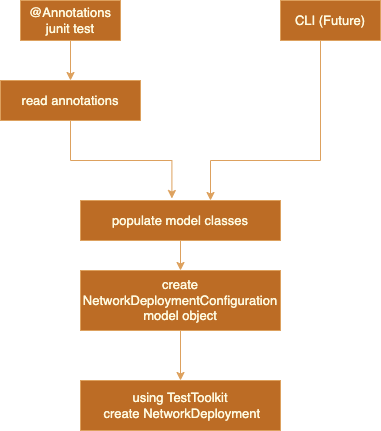

The diagram above was exported from draw.io. Its source (the exported page's mxGraphModel, read from the mxfile embedded in the PNG):
<mxGraphModel dx="437" dy="505" grid="1" gridSize="10" guides="1" tooltips="1" connect="1" arrows="1" fold="1" page="0" pageScale="1" pageWidth="850" pageHeight="1100" math="0" shadow="0">
  <root>
    <mxCell id="0" />
    <mxCell id="1" parent="0" />
    <mxCell id="KJxn3-BPH307-HLPHdcn-4" style="edgeStyle=orthogonalEdgeStyle;rounded=1;orthogonalLoop=1;jettySize=auto;html=1;entryX=0.5;entryY=0;entryDx=0;entryDy=0;strokeColor=#DDA15E;fontColor=#FEFAE0;labelBackgroundColor=#283618;" parent="1" source="LsBKvXzho7Eww6iddyui-1" target="KJxn3-BPH307-HLPHdcn-1" edge="1">
      <mxGeometry relative="1" as="geometry">
        <mxPoint x="311" y="150" as="targetPoint" />
      </mxGeometry>
    </mxCell>
    <mxCell id="LsBKvXzho7Eww6iddyui-1" value="@Annotations&lt;br style=&quot;font-size: 13px;&quot;&gt;junit test" style="rounded=0;whiteSpace=wrap;html=1;hachureGap=4;fillColor=#BC6C25;strokeColor=#DDA15E;fontColor=#FEFAE0;fontSize=13;" parent="1" vertex="1">
      <mxGeometry x="260" y="80" width="100" height="40" as="geometry" />
    </mxCell>
    <mxCell id="ZcwJw-_53_Rotj10SWDk-14" style="edgeStyle=orthogonalEdgeStyle;rounded=0;orthogonalLoop=1;jettySize=auto;html=1;entryX=0.457;entryY=-0.05;entryDx=0;entryDy=0;strokeColor=#DDA15E;fontColor=#FEFAE0;labelBackgroundColor=#283618;entryPerimeter=0;" parent="1" source="KJxn3-BPH307-HLPHdcn-1" target="2" edge="1">
      <mxGeometry relative="1" as="geometry" />
    </mxCell>
    <mxCell id="KJxn3-BPH307-HLPHdcn-1" value="read annotations" style="rounded=0;whiteSpace=wrap;html=1;hachureGap=4;fillColor=#BC6C25;strokeColor=#DDA15E;fontColor=#FEFAE0;fontSize=13;" parent="1" vertex="1">
      <mxGeometry x="240" y="160" width="140" height="40" as="geometry" />
    </mxCell>
    <mxCell id="ZcwJw-_53_Rotj10SWDk-21" style="edgeStyle=orthogonalEdgeStyle;rounded=1;sketch=0;orthogonalLoop=1;jettySize=auto;html=1;fontSize=13;fontColor=#FEFAE0;strokeColor=#DDA15E;fillColor=#BC6C25;" parent="1" source="KJxn3-BPH307-HLPHdcn-2" target="ZcwJw-_53_Rotj10SWDk-12" edge="1">
      <mxGeometry relative="1" as="geometry" />
    </mxCell>
    <mxCell id="KJxn3-BPH307-HLPHdcn-2" value="create NetworkDeploymentConfiguration model object" style="rounded=0;whiteSpace=wrap;html=1;hachureGap=4;fillColor=#BC6C25;strokeColor=#DDA15E;fontColor=#FEFAE0;fontSize=13;" parent="1" vertex="1">
      <mxGeometry x="320" y="350" width="200" height="60" as="geometry" />
    </mxCell>
    <mxCell id="ZcwJw-_53_Rotj10SWDk-12" value="using TestToolkit&lt;br&gt;&lt;div style=&quot;&quot;&gt;&lt;span style=&quot;background-color: initial;&quot;&gt;&amp;nbsp;create NetworkDeployment&lt;/span&gt;&lt;/div&gt;" style="rounded=0;whiteSpace=wrap;html=1;hachureGap=4;fillColor=#BC6C25;strokeColor=#DDA15E;fontColor=#FEFAE0;fontSize=13;glass=0;shadow=0;align=center;" parent="1" vertex="1">
      <mxGeometry x="320" y="460" width="200" height="50" as="geometry" />
    </mxCell>
    <mxCell id="2" value="populate model classes" style="rounded=0;whiteSpace=wrap;html=1;hachureGap=4;fillColor=#BC6C25;strokeColor=#DDA15E;fontColor=#FEFAE0;fontSize=13;" parent="1" vertex="1">
      <mxGeometry x="320" y="280" width="200" height="40" as="geometry" />
    </mxCell>
    <mxCell id="15" style="edgeStyle=orthogonalEdgeStyle;rounded=1;orthogonalLoop=1;jettySize=auto;html=1;entryX=0.5;entryY=0;entryDx=0;entryDy=0;strokeColor=#DDA15E;fontColor=#FEFAE0;labelBackgroundColor=#283618;exitX=0.5;exitY=1;exitDx=0;exitDy=0;" parent="1" source="2" target="KJxn3-BPH307-HLPHdcn-2" edge="1">
      <mxGeometry relative="1" as="geometry">
        <mxPoint x="408" y="360" as="targetPoint" />
        <mxPoint x="408" y="320" as="sourcePoint" />
      </mxGeometry>
    </mxCell>
    <mxCell id="24" style="edgeStyle=orthogonalEdgeStyle;rounded=0;orthogonalLoop=1;jettySize=auto;html=1;entryX=0.65;entryY=0;entryDx=0;entryDy=0;entryPerimeter=0;fillColor=#e3c800;strokeColor=#DDA15E;" parent="1" source="18" target="2" edge="1">
      <mxGeometry relative="1" as="geometry">
        <Array as="points">
          <mxPoint x="560" y="240" />
          <mxPoint x="450" y="240" />
        </Array>
      </mxGeometry>
    </mxCell>
    <mxCell id="18" value="CLI (Future)" style="rounded=0;whiteSpace=wrap;html=1;hachureGap=4;fillColor=#BC6C25;strokeColor=#DDA15E;fontColor=#FEFAE0;fontSize=13;" parent="1" vertex="1">
      <mxGeometry x="520" y="80" width="100" height="40" as="geometry" />
    </mxCell>
  </root>
</mxGraphModel>